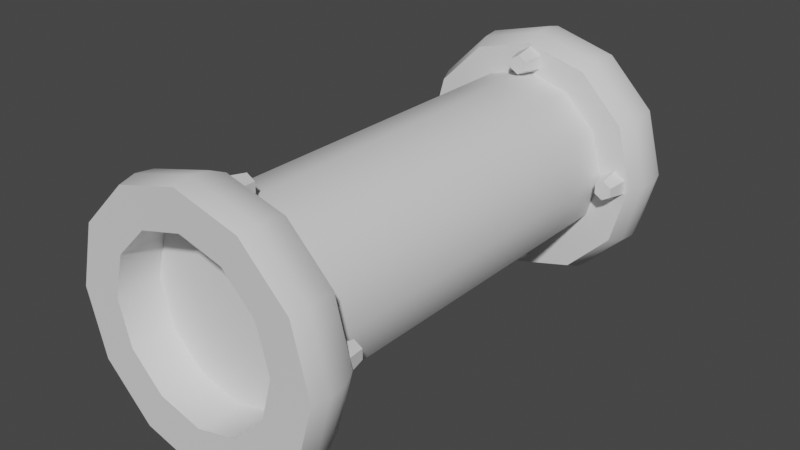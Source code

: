 # Source: Pipe.blend  (saved by Blender 3.5.10; exported with 4.5.12 LTS)
import bpy
from mathutils import Matrix  # noqa: F401  (used for matrix-valued properties, if any)

bpy.ops.wm.read_factory_settings(use_empty=True)
scene = bpy.context.scene
scene.name = 'Scene'

# ---- collections
col_collection = bpy.data.collections.new('Collection'); scene.collection.children.link(col_collection)

# ---- materials (node trees are filled in below, after node groups)
mat_material = bpy.data.materials.new('Material')

# ---- node groups
ng_auto_smooth = bpy.data.node_groups.new('Auto Smooth', 'GeometryNodeTree')
_s = ng_auto_smooth.interface.new_socket(name='Geometry', in_out='OUTPUT', socket_type='NodeSocketGeometry')
_s = ng_auto_smooth.interface.new_socket(name='Geometry', in_out='INPUT', socket_type='NodeSocketGeometry')
_s = ng_auto_smooth.interface.new_socket(name='Angle', in_out='INPUT', socket_type='NodeSocketFloat')
_s.subtype = 'ANGLE'
_s.min_value = 0.0
_s.max_value = 3.142
ng_auto_smooth.is_modifier = True
_N = ng_auto_smooth.nodes; _L = ng_auto_smooth.links
n0 = _N.new('NodeGroupOutput'); n0.name = 'Group Output'; n0.location = (480, -100)
n1 = _N.new('NodeGroupInput'); n1.name = 'Group Input'; n1.location = (-420, -300)
n2 = _N.new('NodeGroupInput'); n2.name = 'Group Input.001'; n2.location = (-60, -100)
n3 = _N.new('GeometryNodeSetShadeSmooth'); n3.name = 'Set Shade Smooth'; n3.location = (120, -100)
n3.domain = 'EDGE'
n4 = _N.new('GeometryNodeSetShadeSmooth'); n4.name = 'Set Shade Smooth.001'; n4.location = (300, -100)
n5 = _N.new('GeometryNodeInputMeshEdgeAngle'); n5.name = 'Edge Angle'; n5.location = (-420, -220)
n6 = _N.new('GeometryNodeInputEdgeSmooth'); n6.name = 'Is Edge Smooth'; n6.location = (-60, -160)
n7 = _N.new('GeometryNodeInputShadeSmooth'); n7.name = 'Is Face Smooth'; n7.location = (-240, -340)
n8 = _N.new('FunctionNodeBooleanMath'); n8.name = 'Boolean Math'; n8.location = (-60, -220)
n9 = _N.new('FunctionNodeCompare'); n9.name = 'Compare'; n9.location = (-240, -180)
n9.operation = 'LESS_EQUAL'
_L.new(n5.outputs[0], n9.inputs[0])
_L.new(n4.outputs[0], n0.inputs[0])
_L.new(n1.outputs[1], n9.inputs[1])
_L.new(n9.outputs[0], n8.inputs[0])
_L.new(n7.outputs[0], n8.inputs[1])
_L.new(n2.outputs[0], n3.inputs[0])
_L.new(n6.outputs[0], n3.inputs[1])
_L.new(n3.outputs[0], n4.inputs[0])
_L.new(n8.outputs[0], n3.inputs[2])
n0.is_active_output = True

# ---- material node trees
mat_material.use_nodes = True; mat_material.node_tree.nodes.clear()
_N = mat_material.node_tree.nodes; _L = mat_material.node_tree.links
n0 = _N.new('ShaderNodeBsdfPrincipled'); n0.name = 'Principled BSDF'; n0.location = (10, 300)
n0.distribution = 'GGX'
n0.subsurface_method = 'RANDOM_WALK_SKIN'
n0.inputs[3].default_value = 1.45
n0.inputs[27].default_value = (0.0, 0.0, 0.0, 1.0)
n0.inputs[28].default_value = 1.0
n1 = _N.new('ShaderNodeOutputMaterial'); n1.name = 'Material Output'; n1.location = (300, 300)
_L.new(n0.outputs[0], n1.inputs[0])
n1.is_active_output = True

# ---- world
world_world = bpy.data.worlds.new('World'); scene.world = world_world
world_world.use_nodes = True; world_world.node_tree.nodes.clear()
_N = world_world.node_tree.nodes; _L = world_world.node_tree.links
n0 = _N.new('ShaderNodeOutputWorld'); n0.name = 'World Output'; n0.location = (300, 300)
n1 = _N.new('ShaderNodeBackground'); n1.name = 'Background'; n1.location = (10, 300)
n1.inputs[0].default_value = (0.05088, 0.05088, 0.05088, 1.0)
_L.new(n1.outputs[0], n0.inputs[0])
n0.is_active_output = True
world_world.color = (0.05088, 0.05088, 0.05088)
world_world.use_sun_shadow = False
world_world.sun_shadow_jitter_overblur = 0.0

# ---- meshes
me_cylinder_002 = bpy.data.meshes.new('Cylinder.002')
me_cylinder_002.from_pydata([(0.4309, 5.62e-05, 0.1847), (-0.4136, 5.626e-05, 0.1847), (0.4309, -0.08977, 0.1606), (-0.4136, -0.08977, 0.1606), (0.4309, -0.1555, 0.09486), (-0.4136, -0.1555, 0.09486), (0.4309, -0.1796, 0.005034), (-0.4136, -0.1796, 0.005034), (0.4309, -0.1555, -0.08479), (-0.4136, -0.1555, -0.08479), (0.4309, -0.08977, -0.1505), (-0.4136, -0.08977, -0.1505), (0.4309, 5.62e-05, -0.1746), (-0.4136, 5.626e-05, -0.1746), (0.4309, 0.08988, -0.1505), (-0.4136, 0.08988, -0.1505), (0.4309, 0.1556, -0.08479), (-0.4136, 0.1556, -0.08479), (0.4309, 0.1797, 0.005034), (-0.4136, 0.1797, 0.005034), (0.4309, 0.1556, 0.09486), (-0.4136, 0.1556, 0.09486), (0.4309, 0.08988, 0.1606), (-0.4136, 0.08988, 0.1606), (0.4045, 0.2109, 0.02775), (0.3589, 0.2109, 0.01836), (0.4045, 0.1858, 0.01331), (0.3589, 0.194, 0.008617), (0.4045, 0.1858, -0.01557), (0.3589, 0.194, -0.01087), (0.4045, 0.2109, -0.03), (0.3589, 0.2109, -0.02061), (0.4045, 0.2359, -0.01557), (0.3589, 0.2277, -0.01087), (0.4045, 0.2359, 0.01331), (0.3589, 0.2277, 0.008617), (0.3995, 5.637e-05, 0.2424), (0.3995, 0.1224, 0.2096), (0.3995, 0.2119, 0.1201), (0.3995, 0.2446, -0.002211), (0.3995, 0.2119, -0.1245), (0.3995, 0.1224, -0.214), (0.3995, 5.596e-05, -0.2468), (0.3995, -0.1222, -0.214), (0.3995, -0.2118, -0.1245), (0.3995, -0.2445, -0.002211), (0.3995, -0.2118, 0.1201), (0.3995, -0.1222, 0.2096), (0.4045, -0.21, 0.02775), (0.3589, -0.21, 0.01836), (0.4045, -0.2351, 0.01331), (0.3589, -0.2269, 0.008617), (0.4045, -0.2351, -0.01557), (0.3589, -0.2269, -0.01087), (0.4045, -0.21, -0.03), (0.3589, -0.21, -0.02062), (0.4045, -0.185, -0.01557), (0.3589, -0.1932, -0.01087), (0.4045, -0.185, 0.01331), (0.3589, -0.1932, 0.008617), (0.4045, -0.0005394, 0.2374), (0.3589, -0.0005394, 0.228), (0.4045, -0.02555, 0.223), (0.3589, -0.01742, 0.2183), (0.4045, -0.02555, 0.1941), (0.3589, -0.01742, 0.1988), (0.4045, -0.0005394, 0.1797), (0.3589, -0.0005394, 0.1891), (0.4045, 0.02447, 0.1941), (0.3589, 0.01634, 0.1988), (0.4045, 0.02447, 0.223), (0.3589, 0.01634, 0.2183), (0.4045, -0.0006556, -0.1837), (0.3589, -0.0006556, -0.1931), (0.4045, -0.02566, -0.1981), (0.3589, -0.01753, -0.2028), (0.4045, -0.02566, -0.227), (0.3589, -0.01753, -0.2223), (0.4045, -0.0006556, -0.2414), (0.3589, -0.0006556, -0.232), (0.4045, 0.02435, -0.227), (0.3589, 0.01622, -0.2223), (0.4045, 0.02435, -0.1981), (0.3589, 0.01622, -0.2028), (0.4988, 5.649e-05, 0.2541), (0.4988, -0.1281, 0.2198), (0.4988, -0.222, 0.126), (0.4988, -0.2563, -0.002211), (0.4988, -0.222, -0.1304), (0.4988, -0.1281, -0.2242), (0.4988, 5.596e-05, -0.2586), (0.4988, 0.1282, -0.2242), (0.4988, 0.2221, -0.1304), (0.4988, 0.2564, -0.002211), (0.4988, 0.2221, 0.126), (0.4988, 0.1282, 0.2198), (0.497, -0.08713, 0.156), (0.497, -0.151, 0.09222), (0.497, -0.1743, 0.005029), (0.497, -0.151, -0.08216), (0.497, -0.08713, -0.146), (0.497, 5.602e-05, -0.1693), (0.497, 0.08724, -0.146), (0.497, 0.1511, -0.08216), (0.497, 0.1744, 0.005029), (0.497, 0.1511, 0.09221), (0.497, 0.08724, 0.156), (0.497, 5.638e-05, 0.1794), (0.4106, 5.638e-05, 0.1794), (0.4106, -0.08713, 0.156), (0.4106, -0.151, 0.09222), (0.4106, -0.1743, 0.005029), (0.4106, -0.151, -0.08216), (0.4106, -0.08713, -0.146), (0.4106, 5.601e-05, -0.1693), (0.4106, 0.08724, -0.146), (0.4106, 0.1511, -0.08216), (0.4106, 0.1744, 0.005029), (0.4106, 0.1511, 0.09221), (0.4106, 0.08724, 0.156), (0.4319, 5.642e-05, 0.2573), (0.4665, 5.646e-05, 0.2614), (0.4319, 0.2596, -0.002211), (0.4665, 0.2637, -0.002211), (0.4319, 5.595e-05, -0.2618), (0.4665, 5.595e-05, -0.2659), (0.4319, -0.2595, -0.002211), (0.4665, -0.2636, -0.002211), (0.4665, 0.2284, 0.1296), (0.4319, 0.2248, 0.1276), (0.4665, 0.1319, -0.2305), (0.4319, 0.1298, -0.227), (0.4665, -0.2283, -0.134), (0.4319, -0.2247, -0.132), (0.4665, 0.1319, 0.2261), (0.4319, 0.1298, 0.2226), (0.4665, -0.1318, 0.2261), (0.4319, -0.1297, 0.2226), (0.4665, 0.2284, -0.134), (0.4319, 0.2248, -0.132), (0.4665, -0.1318, -0.2305), (0.4319, -0.1297, -0.227), (0.4665, -0.2283, 0.1296), (0.4319, -0.2247, 0.1276), (-0.4063, -0.2109, 0.02775), (-0.3607, -0.2109, 0.01836), (-0.4063, -0.1859, 0.01331), (-0.3607, -0.194, 0.008617), (-0.4063, -0.1859, -0.01557), (-0.3607, -0.194, -0.01087), (-0.4063, -0.2109, -0.03), (-0.3607, -0.2109, -0.02061), (-0.4063, -0.2359, -0.01557), (-0.3607, -0.2277, -0.01087), (-0.4063, -0.2359, 0.01331), (-0.3607, -0.2277, 0.008617), (-0.4013, -6.762e-05, 0.2424), (-0.4013, -0.1224, 0.2096), (-0.4013, -0.2119, 0.1201), (-0.4013, -0.2447, -0.002211), (-0.4013, -0.2119, -0.1245), (-0.4013, -0.1224, -0.214), (-0.4013, -6.721e-05, -0.2468), (-0.4013, 0.1222, -0.214), (-0.4013, 0.2118, -0.1245), (-0.4013, 0.2445, -0.002211), (-0.4013, 0.2118, 0.1201), (-0.4013, 0.1222, 0.2096), (-0.4063, 0.21, 0.02775), (-0.3607, 0.21, 0.01836), (-0.4063, 0.235, 0.01331), (-0.3607, 0.2269, 0.008617), (-0.4063, 0.235, -0.01557), (-0.3607, 0.2269, -0.01087), (-0.4063, 0.21, -0.03), (-0.3607, 0.21, -0.02062), (-0.4063, 0.185, -0.01557), (-0.3607, 0.1932, -0.01087), (-0.4063, 0.185, 0.01331), (-0.3607, 0.1932, 0.008617), (-0.4063, 0.0005281, 0.2374), (-0.3607, 0.0005281, 0.228), (-0.4063, 0.02554, 0.223), (-0.3607, 0.01741, 0.2183), (-0.4063, 0.02554, 0.1941), (-0.3607, 0.01741, 0.1988), (-0.4063, 0.0005281, 0.1797), (-0.3607, 0.0005281, 0.1891), (-0.4063, -0.02448, 0.1941), (-0.3607, -0.01635, 0.1988), (-0.4063, -0.02448, 0.223), (-0.3607, -0.01635, 0.2183), (-0.4063, 0.0006443, -0.1837), (-0.3607, 0.0006444, -0.1931), (-0.4063, 0.02565, -0.1981), (-0.3607, 0.01752, -0.2028), (-0.4063, 0.02565, -0.227), (-0.3607, 0.01752, -0.2223), (-0.4063, 0.0006443, -0.2414), (-0.3607, 0.0006444, -0.232), (-0.4063, -0.02436, -0.227), (-0.3607, -0.01623, -0.2223), (-0.4063, -0.02436, -0.1981), (-0.3607, -0.01623, -0.2028), (-0.5006, -6.771e-05, 0.2541), (-0.5006, 0.1281, 0.2198), (-0.5006, 0.2219, 0.126), (-0.5006, 0.2563, -0.002211), (-0.5006, 0.2219, -0.1304), (-0.5006, 0.1281, -0.2242), (-0.5006, -6.718e-05, -0.2586), (-0.5006, -0.1282, -0.2242), (-0.5006, -0.2221, -0.1304), (-0.5006, -0.2564, -0.002211), (-0.5006, -0.2221, 0.126), (-0.5006, -0.1282, 0.2198), (-0.4988, 0.08712, 0.156), (-0.4988, 0.1509, 0.09222), (-0.4988, 0.1743, 0.005029), (-0.4988, 0.1509, -0.08216), (-0.4988, 0.08712, -0.146), (-0.4988, -6.725e-05, -0.1693), (-0.4988, -0.08725, -0.146), (-0.4988, -0.1511, -0.08216), (-0.4988, -0.1744, 0.005029), (-0.4988, -0.1511, 0.09221), (-0.4988, -0.08725, 0.156), (-0.4988, -6.76e-05, 0.1794), (-0.4123, -6.763e-05, 0.1794), (-0.4123, 0.08712, 0.156), (-0.4123, 0.1509, 0.09222), (-0.4123, 0.1743, 0.005029), (-0.4123, 0.1509, -0.08216), (-0.4123, 0.08712, -0.146), (-0.4123, -6.726e-05, -0.1693), (-0.4123, -0.08725, -0.146), (-0.4123, -0.1511, -0.08216), (-0.4123, -0.1744, 0.005029), (-0.4123, -0.1511, 0.09221), (-0.4123, -0.08725, 0.156), (-0.4336, -6.766e-05, 0.2573), (-0.4682, -6.769e-05, 0.2614), (-0.4336, -0.2596, -0.002211), (-0.4682, -0.2637, -0.002211), (-0.4336, -6.719e-05, -0.2618), (-0.4682, -6.718e-05, -0.2659), (-0.4336, 0.2595, -0.002211), (-0.4682, 0.2636, -0.002211), (-0.4682, -0.2284, 0.1296), (-0.4336, -0.2249, 0.1276), (-0.4682, -0.1319, -0.2305), (-0.4336, -0.1298, -0.227), (-0.4682, 0.2283, -0.134), (-0.4336, 0.2247, -0.132), (-0.4682, -0.1319, 0.2261), (-0.4336, -0.1298, 0.2226), (-0.4682, 0.1318, 0.2261), (-0.4336, 0.1297, 0.2226), (-0.4682, -0.2284, -0.134), (-0.4336, -0.2249, -0.132), (-0.4682, 0.1318, -0.2305), (-0.4336, 0.1297, -0.227), (-0.4682, 0.2283, 0.1296), (-0.4336, 0.2247, 0.1276)], [], [(0, 1, 3, 2), (2, 3, 5, 4), (4, 5, 7, 6), (6, 7, 9, 8), (8, 9, 11, 10), (10, 11, 13, 12), (12, 13, 15, 14), (14, 15, 17, 16), (16, 17, 19, 18), (18, 19, 21, 20), (20, 21, 23, 22), (22, 23, 1, 0), (70, 71, 61, 60), (24, 25, 27, 26), (26, 27, 29, 28), (28, 29, 31, 30), (27, 25, 35, 33, 31, 29), (30, 31, 33, 32), (32, 33, 35, 34), (128, 94, 93, 123), (130, 91, 90, 125), (132, 88, 87, 127), (134, 95, 94, 128), (136, 85, 84, 121), (138, 92, 91, 130), (140, 89, 88, 132), (121, 84, 95, 134), (142, 86, 85, 136), (123, 93, 92, 138), (125, 90, 89, 140), (37, 38, 39, 40, 41, 42, 43, 44, 45, 46, 47, 36), (34, 35, 25, 24), (48, 49, 51, 50), (50, 51, 53, 52), (52, 53, 55, 54), (51, 49, 59, 57, 55, 53), (54, 55, 57, 56), (56, 57, 59, 58), (60, 61, 63, 62), (62, 63, 65, 64), (64, 65, 67, 66), (63, 61, 71, 69, 67, 65), (66, 67, 69, 68), (68, 69, 71, 70), (58, 59, 49, 48), (72, 73, 75, 74), (74, 75, 77, 76), (76, 77, 79, 78), (75, 73, 83, 81, 79, 77), (78, 79, 81, 80), (80, 81, 83, 82), (95, 106, 105, 94), (105, 106, 119, 118), (85, 96, 107, 84), (92, 103, 102, 91), (89, 100, 99, 88), (84, 107, 106, 95), (86, 97, 96, 85), (93, 104, 103, 92), (90, 101, 100, 89), (87, 98, 97, 86), (94, 105, 104, 93), (91, 102, 101, 90), (88, 99, 98, 87), (107, 96, 109, 108), (102, 103, 116, 115), (99, 100, 113, 112), (106, 107, 108, 119), (96, 97, 110, 109), (103, 104, 117, 116), (100, 101, 114, 113), (97, 98, 111, 110), (104, 105, 118, 117), (101, 102, 115, 114), (98, 99, 112, 111), (108, 109, 110, 111, 112, 113, 114, 115, 116, 117, 118, 119), (82, 83, 73, 72), (127, 87, 86, 142), (45, 126, 143, 46), (126, 127, 142, 143), (42, 124, 141, 43), (124, 125, 140, 141), (39, 122, 139, 40), (122, 123, 138, 139), (46, 143, 137, 47), (143, 142, 136, 137), (36, 120, 135, 37), (120, 121, 134, 135), (43, 141, 133, 44), (141, 140, 132, 133), (40, 139, 131, 41), (139, 138, 130, 131), (47, 137, 120, 36), (137, 136, 121, 120), (37, 135, 129, 38), (135, 134, 128, 129), (44, 133, 126, 45), (133, 132, 127, 126), (41, 131, 124, 42), (131, 130, 125, 124), (38, 129, 122, 39), (129, 128, 123, 122), (190, 191, 181, 180), (144, 145, 147, 146), (146, 147, 149, 148), (148, 149, 151, 150), (147, 145, 155, 153, 151, 149), (150, 151, 153, 152), (152, 153, 155, 154), (248, 214, 213, 243), (250, 211, 210, 245), (252, 208, 207, 247), (254, 215, 214, 248), (256, 205, 204, 241), (258, 212, 211, 250), (260, 209, 208, 252), (241, 204, 215, 254), (262, 206, 205, 256), (243, 213, 212, 258), (245, 210, 209, 260), (157, 158, 159, 160, 161, 162, 163, 164, 165, 166, 167, 156), (154, 155, 145, 144), (168, 169, 171, 170), (170, 171, 173, 172), (172, 173, 175, 174), (171, 169, 179, 177, 175, 173), (174, 175, 177, 176), (176, 177, 179, 178), (180, 181, 183, 182), (182, 183, 185, 184), (184, 185, 187, 186), (183, 181, 191, 189, 187, 185), (186, 187, 189, 188), (188, 189, 191, 190), (178, 179, 169, 168), (192, 193, 195, 194), (194, 195, 197, 196), (196, 197, 199, 198), (195, 193, 203, 201, 199, 197), (198, 199, 201, 200), (200, 201, 203, 202), (215, 226, 225, 214), (225, 226, 239, 238), (205, 216, 227, 204), (212, 223, 222, 211), (209, 220, 219, 208), (204, 227, 226, 215), (206, 217, 216, 205), (213, 224, 223, 212), (210, 221, 220, 209), (207, 218, 217, 206), (214, 225, 224, 213), (211, 222, 221, 210), (208, 219, 218, 207), (227, 216, 229, 228), (222, 223, 236, 235), (219, 220, 233, 232), (226, 227, 228, 239), (216, 217, 230, 229), (223, 224, 237, 236), (220, 221, 234, 233), (217, 218, 231, 230), (224, 225, 238, 237), (221, 222, 235, 234), (218, 219, 232, 231), (228, 229, 230, 231, 232, 233, 234, 235, 236, 237, 238, 239), (202, 203, 193, 192), (247, 207, 206, 262), (165, 246, 263, 166), (246, 247, 262, 263), (162, 244, 261, 163), (244, 245, 260, 261), (159, 242, 259, 160), (242, 243, 258, 259), (166, 263, 257, 167), (263, 262, 256, 257), (156, 240, 255, 157), (240, 241, 254, 255), (163, 261, 253, 164), (261, 260, 252, 253), (160, 259, 251, 161), (259, 258, 250, 251), (167, 257, 240, 156), (257, 256, 241, 240), (157, 255, 249, 158), (255, 254, 248, 249), (164, 253, 246, 165), (253, 252, 247, 246), (161, 251, 244, 162), (251, 250, 245, 244), (158, 249, 242, 159), (249, 248, 243, 242)])
me_cylinder_002.polygons.foreach_set('use_smooth', [True] * 192)
_uv = me_cylinder_002.uv_layers.new(name='UVMap')
_uv.uv.foreach_set('vector', [0.136, 0.004994, 0.136, 0.4893, 0.08286, 0.4893, 0.08286, 0.004994, 0.08286, 0.004994, 0.08286, 0.4893, 0.03489, 0.4893, 0.03489, 0.004994, 0.03489, 0.004994, 0.03489, 0.4893, 0.004994, 0.4893, 0.004994, 0.004994, 0.9104, 0.004994, 0.9104, 0.4893, 0.8662, 0.4893, 0.8662, 0.004994, 0.8662, 0.004994, 0.8662, 0.4893, 0.813, 0.4893, 0.813, 0.004994, 0.813, 0.004994, 0.813, 0.4893, 0.7651, 0.4893, 0.7651, 0.004994, 0.7651, 0.9832, 0.7651, 0.4992, 0.8166, 0.4997, 0.8166, 0.9837, 0.8166, 0.9837, 0.8166, 0.4997, 0.8681, 0.4992, 0.8681, 0.9832, 0.1503, 0.4992, 0.1503, 0.9835, 0.1023, 0.9835, 0.1023, 0.4992, 0.1023, 0.4992, 0.1023, 0.9835, 0.04914, 0.9835, 0.04914, 0.4992, 0.04914, 0.4992, 0.04914, 0.9835, 0.004994, 0.9835, 0.004994, 0.4992, 0.1802, 0.004994, 0.1802, 0.4893, 0.136, 0.4893, 0.136, 0.004994, 0.5464, 0.9583, 0.5203, 0.953, 0.5203, 0.9457, 0.5464, 0.9474, 0.9142, 0.9719, 0.916, 0.9457, 0.9269, 0.9457, 0.9305, 0.9719, 0.9711, 0.7873, 0.945, 0.7821, 0.945, 0.7747, 0.9711, 0.7765, 0.9711, 0.7765, 0.945, 0.7747, 0.945, 0.7638, 0.9711, 0.7602, 0.1603, 0.7938, 0.17, 0.7882, 0.1796, 0.7938, 0.1796, 0.805, 0.17, 0.8105, 0.1603, 0.805, 0.1603, 0.5981, 0.163, 0.5718, 0.1742, 0.5718, 0.1768, 0.5981, 0.9711, 0.8244, 0.945, 0.8209, 0.945, 0.8099, 0.9711, 0.8082, 0.9164, 0.7873, 0.935, 0.7886, 0.935, 0.8645, 0.9164, 0.8653, 0.5025, 0.8456, 0.4841, 0.8456, 0.4848, 0.7721, 0.5033, 0.77, 0.9389, 0.293, 0.9204, 0.2944, 0.9204, 0.2314, 0.9389, 0.2282, 0.9164, 0.7225, 0.935, 0.7256, 0.935, 0.7886, 0.9164, 0.7873, 0.7058, 0.7097, 0.6873, 0.7089, 0.6873, 0.633, 0.7058, 0.6316, 0.5033, 0.9212, 0.4848, 0.9191, 0.4841, 0.8456, 0.5025, 0.8456, 0.9389, 0.3711, 0.9204, 0.3703, 0.9204, 0.2944, 0.9389, 0.293, 0.7058, 0.6316, 0.6873, 0.633, 0.6873, 0.57, 0.7058, 0.5669, 0.7058, 0.7801, 0.6873, 0.7774, 0.6873, 0.7089, 0.7058, 0.7097, 0.9164, 0.8653, 0.935, 0.8645, 0.935, 0.933, 0.9164, 0.9357, 0.9389, 0.4415, 0.9204, 0.4387, 0.9204, 0.3703, 0.9389, 0.3711, 0.7551, 0.3851, 0.7551, 0.4577, 0.7188, 0.5206, 0.6559, 0.5569, 0.5833, 0.5569, 0.5204, 0.5206, 0.4841, 0.4577, 0.4841, 0.3851, 0.5204, 0.3222, 0.5833, 0.2859, 0.6559, 0.2859, 0.7188, 0.3222, 0.9711, 0.8082, 0.945, 0.8099, 0.945, 0.8026, 0.9711, 0.7973, 0.5925, 0.9934, 0.5943, 0.9673, 0.6053, 0.9673, 0.6088, 0.9934, 0.9465, 0.4786, 0.9204, 0.4733, 0.9204, 0.466, 0.9465, 0.4677, 0.9465, 0.4677, 0.9204, 0.466, 0.9204, 0.455, 0.9465, 0.4515, 0.17, 0.8852, 0.1796, 0.8908, 0.1796, 0.902, 0.17, 0.9076, 0.1603, 0.902, 0.1603, 0.8908, 0.1603, 0.5618, 0.163, 0.5355, 0.1742, 0.5355, 0.1768, 0.5618, 0.9042, 0.9728, 0.8781, 0.9693, 0.8781, 0.9583, 0.9042, 0.9566, 0.5464, 0.9474, 0.5203, 0.9457, 0.5203, 0.9347, 0.5464, 0.9312, 0.9711, 0.9728, 0.945, 0.9675, 0.945, 0.9602, 0.9711, 0.9619, 0.9711, 0.9619, 0.945, 0.9602, 0.945, 0.9492, 0.9711, 0.9457, 0.4533, 0.8656, 0.463, 0.86, 0.4727, 0.8656, 0.4727, 0.8768, 0.463, 0.8824, 0.4533, 0.8768, 0.1603, 0.5255, 0.163, 0.4992, 0.1742, 0.4992, 0.1768, 0.5255, 0.4533, 0.9832, 0.4569, 0.957, 0.4678, 0.957, 0.4696, 0.9832, 0.9042, 0.9566, 0.8781, 0.9583, 0.8781, 0.951, 0.9042, 0.9457, 0.6454, 0.9663, 0.6193, 0.9645, 0.6193, 0.9536, 0.6454, 0.95, 0.3589, 0.9742, 0.3327, 0.9689, 0.3327, 0.9616, 0.3589, 0.9633, 0.3589, 0.9633, 0.3327, 0.9616, 0.3327, 0.9506, 0.3589, 0.9471, 0.1603, 0.9231, 0.17, 0.9175, 0.1796, 0.9231, 0.1796, 0.9343, 0.17, 0.9399, 0.1603, 0.9343, 0.1603, 0.6344, 0.163, 0.6081, 0.1742, 0.6081, 0.1768, 0.6344, 0.1603, 0.976, 0.1638, 0.9499, 0.1748, 0.9499, 0.1765, 0.976, 0.1902, 0.479, 0.2316, 0.4657, 0.2575, 0.5106, 0.2282, 0.5449, 0.6873, 0.9322, 0.6873, 0.8805, 0.7369, 0.8805, 0.7369, 0.9322, 0.2282, 0.337, 0.2575, 0.3692, 0.2316, 0.414, 0.1902, 0.4029, 0.3702, 0.5829, 0.354, 0.5364, 0.3989, 0.5106, 0.4361, 0.5449, 0.4742, 0.4029, 0.4247, 0.414, 0.3989, 0.3692, 0.4361, 0.337, 0.1902, 0.4029, 0.2316, 0.414, 0.2316, 0.4657, 0.1902, 0.479, 0.2941, 0.299, 0.3023, 0.3433, 0.2575, 0.3692, 0.2282, 0.337, 0.2941, 0.5829, 0.3023, 0.5364, 0.354, 0.5364, 0.3702, 0.5829, 0.4742, 0.479, 0.4247, 0.4657, 0.4247, 0.414, 0.4742, 0.4029, 0.3702, 0.299, 0.354, 0.3433, 0.3023, 0.3433, 0.2941, 0.299, 0.2282, 0.5449, 0.2575, 0.5106, 0.3023, 0.5364, 0.2941, 0.5829, 0.4361, 0.5449, 0.3989, 0.5106, 0.4247, 0.4657, 0.4742, 0.479, 0.4361, 0.337, 0.3989, 0.3692, 0.354, 0.3433, 0.3702, 0.299, 0.4433, 0.86, 0.4429, 0.91, 0.3933, 0.91, 0.3938, 0.86, 0.6193, 0.8456, 0.6193, 0.799, 0.6689, 0.799, 0.6689, 0.8456, 0.2993, 0.8942, 0.2993, 0.9371, 0.2497, 0.9371, 0.2497, 0.8942, 0.6873, 0.8805, 0.6873, 0.834, 0.7369, 0.834, 0.7369, 0.8805, 0.4429, 0.91, 0.4433, 0.96, 0.3938, 0.96, 0.3933, 0.91, 0.6193, 0.799, 0.6193, 0.77, 0.6689, 0.77, 0.6689, 0.799, 0.6193, 0.9401, 0.6193, 0.8972, 0.6689, 0.8972, 0.6689, 0.9401, 0.2993, 0.7961, 0.2993, 0.8426, 0.2497, 0.8426, 0.2497, 0.7961, 0.6873, 0.975, 0.6873, 0.9322, 0.7369, 0.9322, 0.7369, 0.975, 0.6193, 0.8972, 0.6193, 0.8456, 0.6689, 0.8456, 0.6689, 0.8972, 0.2993, 0.8426, 0.2993, 0.8942, 0.2497, 0.8942, 0.2497, 0.8426, 0.3833, 0.6636, 0.3833, 0.7154, 0.3575, 0.7602, 0.3126, 0.7861, 0.2609, 0.7861, 0.2161, 0.7602, 0.1902, 0.7154, 0.1902, 0.6636, 0.2161, 0.6188, 0.2609, 0.5929, 0.3126, 0.5929, 0.3575, 0.6188, 0.6454, 0.9771, 0.6193, 0.9719, 0.6193, 0.9645, 0.6454, 0.9663, 0.7058, 0.824, 0.6873, 0.82, 0.6873, 0.7774, 0.7058, 0.7801, 0.7442, 0.8137, 0.7257, 0.8218, 0.7257, 0.7786, 0.7442, 0.7729, 0.7257, 0.8218, 0.7058, 0.824, 0.7058, 0.7801, 0.7257, 0.7786, 0.9773, 0.4343, 0.9587, 0.4399, 0.9587, 0.3706, 0.9773, 0.369, 0.9587, 0.4399, 0.9389, 0.4415, 0.9389, 0.3711, 0.9587, 0.3706, 0.8781, 0.8633, 0.8966, 0.8649, 0.8966, 0.9342, 0.8781, 0.9286, 0.8966, 0.8649, 0.9164, 0.8653, 0.9164, 0.9357, 0.8966, 0.9342, 0.7442, 0.7729, 0.7257, 0.7786, 0.7257, 0.7093, 0.7442, 0.7076, 0.7257, 0.7786, 0.7058, 0.7801, 0.7058, 0.7097, 0.7257, 0.7093, 0.7442, 0.6352, 0.7257, 0.6324, 0.7257, 0.5686, 0.7442, 0.5751, 0.7257, 0.6324, 0.7058, 0.6316, 0.7058, 0.5669, 0.7257, 0.5686, 0.9773, 0.369, 0.9587, 0.3706, 0.9587, 0.2938, 0.9773, 0.2966, 0.9587, 0.3706, 0.9389, 0.3711, 0.9389, 0.293, 0.9587, 0.2938, 0.5419, 0.9157, 0.5231, 0.92, 0.5224, 0.8456, 0.5413, 0.8456, 0.5231, 0.92, 0.5033, 0.9212, 0.5025, 0.8456, 0.5224, 0.8456, 0.7442, 0.7076, 0.7257, 0.7093, 0.7257, 0.6324, 0.7442, 0.6352, 0.7257, 0.7093, 0.7058, 0.7097, 0.7058, 0.6316, 0.7257, 0.6324, 0.8781, 0.7307, 0.8966, 0.7243, 0.8966, 0.788, 0.8781, 0.7909, 0.8966, 0.7243, 0.9164, 0.7225, 0.9164, 0.7873, 0.8966, 0.788, 0.9773, 0.2966, 0.9587, 0.2938, 0.9587, 0.23, 0.9773, 0.2365, 0.9587, 0.2938, 0.9389, 0.293, 0.9389, 0.2282, 0.9587, 0.23, 0.5413, 0.8456, 0.5224, 0.8456, 0.5231, 0.7712, 0.5419, 0.7755, 0.5224, 0.8456, 0.5025, 0.8456, 0.5033, 0.77, 0.5231, 0.7712, 0.8781, 0.7909, 0.8966, 0.788, 0.8966, 0.8649, 0.8781, 0.8633, 0.8966, 0.788, 0.9164, 0.7873, 0.9164, 0.8653, 0.8966, 0.8649, 0.5103, 0.9583, 0.4841, 0.9547, 0.4841, 0.9438, 0.5103, 0.942, 0.945, 0.8344, 0.9711, 0.8397, 0.9711, 0.847, 0.945, 0.8453, 0.945, 0.8453, 0.9711, 0.847, 0.9711, 0.858, 0.945, 0.8615, 0.1603, 0.7423, 0.163, 0.7163, 0.1742, 0.7163, 0.1768, 0.7423, 0.1603, 0.8261, 0.17, 0.8205, 0.1796, 0.8261, 0.1796, 0.8373, 0.17, 0.8429, 0.1603, 0.8373, 0.5826, 0.9583, 0.5564, 0.9547, 0.5564, 0.9438, 0.5826, 0.942, 0.5826, 0.942, 0.5564, 0.9438, 0.5564, 0.9365, 0.5826, 0.9312, 0.4317, 0.8062, 0.4503, 0.8034, 0.4503, 0.8461, 0.4317, 0.85, 0.9164, 0.6421, 0.935, 0.6413, 0.935, 0.7098, 0.9164, 0.7125, 0.9587, 0.004994, 0.9773, 0.007734, 0.9773, 0.07618, 0.9587, 0.07539, 0.4317, 0.7358, 0.4503, 0.735, 0.4503, 0.8034, 0.4317, 0.8062, 0.4317, 0.5929, 0.4503, 0.5961, 0.4503, 0.6591, 0.4317, 0.6577, 0.9164, 0.564, 0.935, 0.5654, 0.935, 0.6413, 0.9164, 0.6421, 0.5899, 0.8456, 0.6086, 0.8456, 0.6093, 0.9191, 0.5906, 0.9212, 0.4317, 0.6577, 0.4503, 0.6591, 0.4503, 0.735, 0.4317, 0.7358, 0.9587, 0.1534, 0.9773, 0.1521, 0.9773, 0.2151, 0.9587, 0.2182, 0.9164, 0.4992, 0.935, 0.5024, 0.935, 0.5654, 0.9164, 0.564, 0.5906, 0.77, 0.6093, 0.7721, 0.6086, 0.8456, 0.5899, 0.8456, 0.6559, 0.2759, 0.5833, 0.2759, 0.5204, 0.2396, 0.4841, 0.1768, 0.4841, 0.1042, 0.5204, 0.04129, 0.5833, 0.004994, 0.6559, 0.004994, 0.7188, 0.04129, 0.7551, 0.1042, 0.7551, 0.1768, 0.7188, 0.2396, 0.5925, 0.9573, 0.5961, 0.9312, 0.607, 0.9312, 0.6088, 0.9573, 0.9826, 0.4786, 0.9565, 0.4733, 0.9565, 0.466, 0.9826, 0.4677, 0.9826, 0.4677, 0.9565, 0.466, 0.9565, 0.455, 0.9826, 0.4515, 0.1603, 0.7063, 0.163, 0.6803, 0.1742, 0.6803, 0.1768, 0.7063, 0.463, 0.8924, 0.4727, 0.898, 0.4727, 0.9091, 0.463, 0.9147, 0.4533, 0.9091, 0.4533, 0.898, 0.9711, 0.8986, 0.945, 0.8951, 0.945, 0.8841, 0.9711, 0.8823, 0.9711, 0.8823, 0.945, 0.8841, 0.945, 0.8768, 0.9711, 0.8715, 0.5103, 0.942, 0.4841, 0.9438, 0.4841, 0.9365, 0.5103, 0.9312, 0.5104, 0.9944, 0.5122, 0.9683, 0.5231, 0.9683, 0.5266, 0.9944, 0.1603, 0.6703, 0.163, 0.6444, 0.1742, 0.6444, 0.1768, 0.6703, 0.1603, 0.8585, 0.17, 0.8529, 0.1796, 0.8585, 0.1796, 0.8696, 0.17, 0.8752, 0.1603, 0.8696, 0.9711, 0.9357, 0.945, 0.9322, 0.945, 0.9212, 0.9711, 0.9194, 0.9711, 0.9194, 0.945, 0.9212, 0.945, 0.9139, 0.9711, 0.9086, 0.6554, 0.9762, 0.6589, 0.95, 0.6699, 0.95, 0.6717, 0.9762, 0.312, 0.9579, 0.2859, 0.9597, 0.2859, 0.9524, 0.312, 0.9471, 0.4841, 0.9944, 0.4859, 0.9683, 0.4969, 0.9683, 0.5004, 0.9944, 0.1603, 0.7782, 0.163, 0.7522, 0.1742, 0.7522, 0.1768, 0.7782, 0.4533, 0.9303, 0.463, 0.9247, 0.4727, 0.9303, 0.4727, 0.9415, 0.463, 0.9471, 0.4533, 0.9415, 0.2759, 0.9742, 0.2497, 0.9707, 0.2497, 0.9597, 0.2759, 0.9579, 0.2759, 0.9579, 0.2497, 0.9597, 0.2497, 0.9524, 0.2759, 0.9471, 0.1902, 0.185, 0.2316, 0.1718, 0.2575, 0.2166, 0.2282, 0.2509, 0.9945, 0.6503, 0.995, 0.7003, 0.9455, 0.7003, 0.945, 0.6503, 0.2282, 0.04304, 0.2575, 0.0752, 0.2316, 0.12, 0.1902, 0.1089, 0.3702, 0.289, 0.354, 0.2425, 0.3989, 0.2166, 0.4361, 0.2509, 0.4742, 0.1089, 0.4247, 0.12, 0.3989, 0.0752, 0.4361, 0.04304, 0.1902, 0.1089, 0.2316, 0.12, 0.2316, 0.1718, 0.1902, 0.185, 0.2941, 0.004994, 0.3023, 0.04933, 0.2575, 0.0752, 0.2282, 0.04304, 0.2941, 0.289, 0.3023, 0.2425, 0.354, 0.2425, 0.3702, 0.289, 0.4742, 0.185, 0.4247, 0.1718, 0.4247, 0.12, 0.4742, 0.1089, 0.3702, 0.004994, 0.354, 0.04933, 0.3023, 0.04933, 0.2941, 0.004994, 0.2282, 0.2509, 0.2575, 0.2166, 0.3023, 0.2425, 0.2941, 0.289, 0.4361, 0.2509, 0.3989, 0.2166, 0.4247, 0.1718, 0.4742, 0.185, 0.4361, 0.04304, 0.3989, 0.0752, 0.354, 0.04933, 0.3702, 0.004994, 0.3093, 0.9371, 0.3093, 0.8905, 0.3589, 0.8905, 0.3589, 0.9371, 0.945, 0.6403, 0.945, 0.5974, 0.9946, 0.5974, 0.9946, 0.6403, 0.2398, 0.8251, 0.2398, 0.8716, 0.1902, 0.8716, 0.1902, 0.8251, 0.995, 0.7003, 0.9945, 0.7503, 0.945, 0.7503, 0.9455, 0.7003, 0.3093, 0.8905, 0.3093, 0.8389, 0.3589, 0.8389, 0.3589, 0.8905, 0.945, 0.5974, 0.945, 0.5458, 0.9946, 0.5458, 0.9946, 0.5974, 0.2398, 0.8716, 0.2398, 0.9233, 0.1902, 0.9233, 0.1902, 0.8716, 0.3093, 0.8389, 0.3093, 0.7961, 0.3589, 0.7961, 0.3589, 0.8389, 0.945, 0.5458, 0.945, 0.4992, 0.9946, 0.4992, 0.9946, 0.5458, 0.2398, 0.9233, 0.2398, 0.9661, 0.1902, 0.9661, 0.1902, 0.9233, 0.2398, 0.7961, 0.2398, 0.8251, 0.1902, 0.8251, 0.1902, 0.7961, 0.6773, 0.6376, 0.6773, 0.6893, 0.6514, 0.7341, 0.6066, 0.76, 0.5548, 0.76, 0.51, 0.7341, 0.4841, 0.6893, 0.4841, 0.6376, 0.51, 0.5927, 0.5548, 0.5669, 0.6066, 0.5669, 0.6514, 0.5927, 0.312, 0.9742, 0.2859, 0.9707, 0.2859, 0.9597, 0.312, 0.9579, 0.9587, 0.07539, 0.9773, 0.07618, 0.9773, 0.1521, 0.9587, 0.1534, 0.9204, 0.07746, 0.9389, 0.07584, 0.9389, 0.1527, 0.9204, 0.1499, 0.9389, 0.07584, 0.9587, 0.07539, 0.9587, 0.1534, 0.9389, 0.1527, 0.5526, 0.7755, 0.5709, 0.7712, 0.5702, 0.8456, 0.5519, 0.8456, 0.5709, 0.7712, 0.5906, 0.77, 0.5899, 0.8456, 0.5702, 0.8456, 0.8781, 0.5075, 0.8966, 0.501, 0.8966, 0.5648, 0.8781, 0.5676, 0.8966, 0.501, 0.9164, 0.4992, 0.9164, 0.564, 0.8966, 0.5648, 0.9204, 0.1499, 0.9389, 0.1527, 0.9389, 0.2165, 0.9204, 0.21, 0.9389, 0.1527, 0.9587, 0.1534, 0.9587, 0.2182, 0.9389, 0.2165, 0.3933, 0.6613, 0.4119, 0.6585, 0.4119, 0.7353, 0.3933, 0.7337, 0.4119, 0.6585, 0.4317, 0.6577, 0.4317, 0.7358, 0.4119, 0.7353, 0.5519, 0.8456, 0.5702, 0.8456, 0.5709, 0.92, 0.5526, 0.9157, 0.5702, 0.8456, 0.5899, 0.8456, 0.5906, 0.9212, 0.5709, 0.92, 0.8781, 0.5676, 0.8966, 0.5648, 0.8966, 0.6417, 0.8781, 0.64, 0.8966, 0.5648, 0.9164, 0.564, 0.9164, 0.6421, 0.8966, 0.6417, 0.3933, 0.6012, 0.4119, 0.5947, 0.4119, 0.6585, 0.3933, 0.6613, 0.4119, 0.5947, 0.4317, 0.5929, 0.4317, 0.6577, 0.4119, 0.6585, 0.3933, 0.7337, 0.4119, 0.7353, 0.4119, 0.8046, 0.3933, 0.799, 0.4119, 0.7353, 0.4317, 0.7358, 0.4317, 0.8062, 0.4119, 0.8046, 0.9204, 0.01215, 0.9389, 0.006531, 0.9389, 0.07584, 0.9204, 0.07746, 0.9389, 0.006531, 0.9587, 0.004994, 0.9587, 0.07539, 0.9389, 0.07584, 0.8781, 0.64, 0.8966, 0.6417, 0.8966, 0.711, 0.8781, 0.7053, 0.8966, 0.6417, 0.9164, 0.6421, 0.9164, 0.7125, 0.8966, 0.711, 0.3933, 0.799, 0.4119, 0.8046, 0.4119, 0.8478, 0.3933, 0.8397, 0.4119, 0.8046, 0.4317, 0.8062, 0.4317, 0.85, 0.4119, 0.8478])
_uv.active_render = True
_uv = me_cylinder_002.uv_layers.new(name='Baking')
_uv.uv.foreach_set('vector', [0.0, 0.0, 0.0, 0.0, 0.0, 0.0, 0.0, 0.0, 0.0, 0.0, 0.0, 0.0, 0.0, 0.0, 0.0, 0.0, 0.0, 0.0, 0.0, 0.0, 0.0, 0.0, 0.0, 0.0, 0.0, 0.0, 0.0, 0.0, 0.0, 0.0, 0.0, 0.0, 0.0, 0.0, 0.0, 0.0, 0.0, 0.0, 0.0, 0.0, 0.0, 0.0, 0.0, 0.0, 0.0, 0.0, 0.0, 0.0, 0.0, 0.0, 0.0, 0.0, 0.0, 0.0, 0.0, 0.0, 0.0, 0.0, 0.0, 0.0, 0.0, 0.0, 0.0, 0.0, 0.0, 0.0, 0.0, 0.0, 0.0, 0.0, 0.0, 0.0, 0.0, 0.0, 0.0, 0.0, 0.0, 0.0, 0.0, 0.0, 0.0, 0.0, 0.0, 0.0, 0.0, 0.0, 0.0, 0.0, 0.0, 0.0, 0.0, 0.0, 0.0, 0.0, 0.0, 0.0, 0.0689, 0.9739, 0.07476, 0.9749, 0.07475, 0.9771, 0.06889, 0.9771, 0.568, 0.9751, 0.5738, 0.975, 0.5738, 0.9772, 0.568, 0.9783, 0.154, 0.9768, 0.1534, 0.9826, 0.1509, 0.9826, 0.1503, 0.9768, 0.8731, 0.9699, 0.879, 0.9709, 0.879, 0.9731, 0.8731, 0.9731, 0.6551, 0.9862, 0.6529, 0.9875, 0.6507, 0.9862, 0.6507, 0.9837, 0.6529, 0.9825, 0.6551, 0.9837, 0.8731, 0.9731, 0.879, 0.9731, 0.879, 0.9753, 0.8731, 0.9763, 0.6101, 0.9385, 0.6094, 0.9444, 0.6069, 0.9444, 0.6064, 0.9385, 0.6219, 0.9186, 0.626, 0.919, 0.626, 0.9356, 0.6219, 0.9356, 0.9157, 0.4494, 0.9116, 0.4489, 0.9115, 0.4325, 0.9157, 0.4325, 0.8289, 0.9039, 0.8331, 0.9044, 0.833, 0.9206, 0.8289, 0.9206, 0.6219, 0.9057, 0.626, 0.9065, 0.626, 0.919, 0.6219, 0.9186, 0.2788, 0.9667, 0.2746, 0.9662, 0.2746, 0.9498, 0.2787, 0.9498, 0.9159, 0.4618, 0.9118, 0.4609, 0.9116, 0.4489, 0.9157, 0.4494, 0.9157, 0.4156, 0.9116, 0.416, 0.9118, 0.404, 0.9159, 0.4032, 0.2787, 0.9498, 0.2746, 0.9498, 0.2746, 0.9333, 0.2788, 0.9328, 0.8289, 0.9377, 0.833, 0.9372, 0.8331, 0.9497, 0.8289, 0.9505, 0.6219, 0.9356, 0.626, 0.9356, 0.626, 0.9519, 0.6219, 0.9524, 0.9157, 0.4325, 0.9115, 0.4325, 0.9116, 0.416, 0.9157, 0.4156, 0.7629, 0.7145, 0.771, 0.7004, 0.7851, 0.6923, 0.8013, 0.6923, 0.8154, 0.7004, 0.8235, 0.7145, 0.8235, 0.7307, 0.8154, 0.7448, 0.8013, 0.7529, 0.7851, 0.7529, 0.771, 0.7448, 0.7629, 0.7307, 0.568, 0.9718, 0.5738, 0.9729, 0.5738, 0.975, 0.568, 0.9751, 0.9748, 0.7291, 0.9807, 0.7291, 0.9807, 0.7313, 0.9748, 0.7323, 0.709, 0.9789, 0.7084, 0.9847, 0.7059, 0.9847, 0.7053, 0.9789, 0.8821, 0.9699, 0.888, 0.9709, 0.8879, 0.9731, 0.8821, 0.9731, 0.3541, 0.9827, 0.3541, 0.9852, 0.3519, 0.9865, 0.3498, 0.9852, 0.3498, 0.9827, 0.3519, 0.9815, 0.8821, 0.9731, 0.8879, 0.9731, 0.888, 0.9753, 0.8821, 0.9763, 0.6064, 0.9533, 0.607, 0.9475, 0.6095, 0.9475, 0.6101, 0.9533, 0.06889, 0.9771, 0.07475, 0.9771, 0.07476, 0.9792, 0.0689, 0.9803, 0.9856, 0.1377, 0.985, 0.1435, 0.9825, 0.1435, 0.9819, 0.1377, 0.6963, 0.97, 0.7022, 0.971, 0.7022, 0.9732, 0.6963, 0.9732, 0.06427, 0.9871, 0.0621, 0.9884, 0.05994, 0.9871, 0.05994, 0.9846, 0.0621, 0.9834, 0.06427, 0.9846, 0.6963, 0.9732, 0.7022, 0.9732, 0.7022, 0.9753, 0.6963, 0.9764, 0.7053, 0.9758, 0.7059, 0.97, 0.7084, 0.97, 0.709, 0.9758, 0.9748, 0.7259, 0.9807, 0.7269, 0.9807, 0.7291, 0.9748, 0.7291, 0.05994, 0.9771, 0.06579, 0.9771, 0.0658, 0.9792, 0.05995, 0.9803, 0.9851, 0.6373, 0.9845, 0.6432, 0.982, 0.6432, 0.9814, 0.6373, 0.5188, 0.9706, 0.5246, 0.9716, 0.5246, 0.9738, 0.5187, 0.9738, 0.07631, 0.9846, 0.07847, 0.9834, 0.08064, 0.9846, 0.08064, 0.9871, 0.07847, 0.9884, 0.07631, 0.9871, 0.5187, 0.9738, 0.5246, 0.9738, 0.5246, 0.976, 0.5188, 0.977, 0.9418, 0.9598, 0.9424, 0.9539, 0.9449, 0.9539, 0.9455, 0.9598, 0.5737, 0.744, 0.5672, 0.7512, 0.5572, 0.7454, 0.559, 0.7354, 0.8476, 0.9292, 0.8475, 0.9374, 0.8364, 0.9374, 0.8365, 0.9292, 0.5822, 0.7757, 0.573, 0.7728, 0.573, 0.7612, 0.5822, 0.7587, 0.5272, 0.7439, 0.5356, 0.7511, 0.5298, 0.7612, 0.5187, 0.7587, 0.5272, 0.7905, 0.5356, 0.7828, 0.5456, 0.7886, 0.542, 0.799, 0.5822, 0.7587, 0.573, 0.7612, 0.5672, 0.7512, 0.5737, 0.744, 0.5737, 0.7905, 0.5672, 0.7828, 0.573, 0.7728, 0.5822, 0.7757, 0.542, 0.7354, 0.5456, 0.7454, 0.5356, 0.7511, 0.5272, 0.7439, 0.5187, 0.7757, 0.5298, 0.7728, 0.5356, 0.7828, 0.5272, 0.7905, 0.559, 0.799, 0.5572, 0.7886, 0.5672, 0.7828, 0.5737, 0.7905, 0.559, 0.7354, 0.5572, 0.7454, 0.5456, 0.7454, 0.542, 0.7354, 0.5187, 0.7587, 0.5298, 0.7612, 0.5298, 0.7728, 0.5187, 0.7757, 0.542, 0.799, 0.5456, 0.7886, 0.5572, 0.7886, 0.559, 0.799, 0.8474, 0.9486, 0.8475, 0.9598, 0.8364, 0.9598, 0.8363, 0.9486, 0.6178, 0.8996, 0.6178, 0.8911, 0.6289, 0.8912, 0.6289, 0.8997, 0.5045, 0.971, 0.5045, 0.9625, 0.5156, 0.9625, 0.5156, 0.971, 0.8475, 0.9374, 0.8474, 0.9486, 0.8363, 0.9486, 0.8364, 0.9374, 0.8475, 0.9598, 0.8476, 0.968, 0.8365, 0.968, 0.8364, 0.9598, 0.6178, 0.8911, 0.6178, 0.8798, 0.6289, 0.8799, 0.6289, 0.8912, 0.01265, 0.9699, 0.01264, 0.9811, 0.001544, 0.9811, 0.001562, 0.9699, 0.5045, 0.9934, 0.5045, 0.9823, 0.5156, 0.9823, 0.5156, 0.9934, 0.6178, 0.8798, 0.6178, 0.8688, 0.6289, 0.8688, 0.6289, 0.8799, 0.01264, 0.9811, 0.01265, 0.9922, 0.001562, 0.9922, 0.001544, 0.9811, 0.5045, 0.9823, 0.5045, 0.971, 0.5156, 0.971, 0.5156, 0.9823, 0.04472, 0.8386, 0.04473, 0.8502, 0.03895, 0.8602, 0.02893, 0.866, 0.01736, 0.866, 0.007339, 0.8602, 0.001549, 0.8502, 0.001544, 0.8386, 0.007324, 0.8286, 0.01734, 0.8228, 0.02891, 0.8228, 0.03893, 0.8286, 0.05995, 0.9739, 0.0658, 0.9749, 0.06579, 0.9771, 0.05994, 0.9771, 0.8289, 0.9206, 0.833, 0.9206, 0.833, 0.9372, 0.8289, 0.9377, 0.8203, 0.9207, 0.8244, 0.9206, 0.8244, 0.9374, 0.8203, 0.9365, 0.8244, 0.9206, 0.8289, 0.9206, 0.8289, 0.9377, 0.8244, 0.9374, 0.9243, 0.4325, 0.9201, 0.4325, 0.9202, 0.4158, 0.9244, 0.4168, 0.9201, 0.4325, 0.9157, 0.4325, 0.9157, 0.4156, 0.9202, 0.4158, 0.6133, 0.9355, 0.6175, 0.9356, 0.6175, 0.9521, 0.6133, 0.9511, 0.6175, 0.9356, 0.6219, 0.9356, 0.6219, 0.9524, 0.6175, 0.9521, 0.8203, 0.9365, 0.8244, 0.9374, 0.8245, 0.9501, 0.8203, 0.9485, 0.8244, 0.9374, 0.8289, 0.9377, 0.8289, 0.9505, 0.8245, 0.9501, 0.2873, 0.9498, 0.2832, 0.9498, 0.2832, 0.9331, 0.2874, 0.9341, 0.2832, 0.9498, 0.2787, 0.9498, 0.2788, 0.9328, 0.2832, 0.9331, 0.9244, 0.4168, 0.9202, 0.4158, 0.9204, 0.4036, 0.9245, 0.4053, 0.9202, 0.4158, 0.9157, 0.4156, 0.9159, 0.4032, 0.9204, 0.4036, 0.9245, 0.4596, 0.9204, 0.4613, 0.9202, 0.4491, 0.9244, 0.4482, 0.9204, 0.4613, 0.9159, 0.4618, 0.9157, 0.4494, 0.9202, 0.4491, 0.2874, 0.9654, 0.2832, 0.9664, 0.2832, 0.9498, 0.2873, 0.9498, 0.2832, 0.9664, 0.2788, 0.9667, 0.2787, 0.9498, 0.2832, 0.9498, 0.6133, 0.9078, 0.6175, 0.9061, 0.6175, 0.9188, 0.6133, 0.9197, 0.6175, 0.9061, 0.6219, 0.9057, 0.6219, 0.9186, 0.6175, 0.9188, 0.8203, 0.9052, 0.8245, 0.9041, 0.8244, 0.9206, 0.8203, 0.9207, 0.8245, 0.9041, 0.8289, 0.9039, 0.8289, 0.9206, 0.8244, 0.9206, 0.9244, 0.4482, 0.9202, 0.4491, 0.9201, 0.4325, 0.9243, 0.4325, 0.9202, 0.4491, 0.9157, 0.4494, 0.9157, 0.4325, 0.9201, 0.4325, 0.6133, 0.9197, 0.6175, 0.9188, 0.6175, 0.9356, 0.6133, 0.9355, 0.6175, 0.9188, 0.6219, 0.9186, 0.6219, 0.9356, 0.6175, 0.9356, 0.0689, 0.9739, 0.07476, 0.9749, 0.07475, 0.9771, 0.06889, 0.9771, 0.568, 0.9751, 0.5738, 0.975, 0.5738, 0.9772, 0.568, 0.9783, 0.154, 0.9768, 0.1534, 0.9826, 0.1509, 0.9826, 0.1503, 0.9768, 0.8731, 0.9699, 0.879, 0.9709, 0.879, 0.9731, 0.8731, 0.9731, 0.6551, 0.9862, 0.6529, 0.9875, 0.6507, 0.9862, 0.6507, 0.9837, 0.6529, 0.9825, 0.6551, 0.9837, 0.8731, 0.9731, 0.879, 0.9731, 0.879, 0.9753, 0.8731, 0.9763, 0.6101, 0.9385, 0.6094, 0.9444, 0.6069, 0.9444, 0.6064, 0.9385, 0.6219, 0.9186, 0.626, 0.919, 0.626, 0.9356, 0.6219, 0.9356, 0.9157, 0.4494, 0.9116, 0.4489, 0.9115, 0.4325, 0.9157, 0.4325, 0.8289, 0.9039, 0.8331, 0.9044, 0.833, 0.9206, 0.8289, 0.9206, 0.6219, 0.9057, 0.626, 0.9065, 0.626, 0.919, 0.6219, 0.9186, 0.2788, 0.9667, 0.2746, 0.9662, 0.2746, 0.9498, 0.2787, 0.9498, 0.9159, 0.4618, 0.9118, 0.4609, 0.9116, 0.4489, 0.9157, 0.4494, 0.9157, 0.4156, 0.9116, 0.416, 0.9118, 0.404, 0.9159, 0.4032, 0.2787, 0.9498, 0.2746, 0.9498, 0.2746, 0.9333, 0.2788, 0.9328, 0.8289, 0.9377, 0.833, 0.9372, 0.8331, 0.9497, 0.8289, 0.9505, 0.6219, 0.9356, 0.626, 0.9356, 0.626, 0.9519, 0.6219, 0.9524, 0.9157, 0.4325, 0.9115, 0.4325, 0.9116, 0.416, 0.9157, 0.4156, 0.7629, 0.7145, 0.771, 0.7004, 0.7851, 0.6923, 0.8013, 0.6923, 0.8154, 0.7004, 0.8235, 0.7145, 0.8235, 0.7307, 0.8154, 0.7448, 0.8013, 0.7529, 0.7851, 0.7529, 0.771, 0.7448, 0.7629, 0.7307, 0.568, 0.9718, 0.5738, 0.9729, 0.5738, 0.975, 0.568, 0.9751, 0.9748, 0.7291, 0.9807, 0.7291, 0.9807, 0.7313, 0.9748, 0.7323, 0.709, 0.9789, 0.7084, 0.9847, 0.7059, 0.9847, 0.7053, 0.9789, 0.8821, 0.9699, 0.888, 0.9709, 0.8879, 0.9731, 0.8821, 0.9731, 0.3541, 0.9827, 0.3541, 0.9852, 0.3519, 0.9865, 0.3498, 0.9852, 0.3498, 0.9827, 0.3519, 0.9815, 0.8821, 0.9731, 0.8879, 0.9731, 0.888, 0.9753, 0.8821, 0.9763, 0.6064, 0.9533, 0.607, 0.9475, 0.6095, 0.9475, 0.6101, 0.9533, 0.06889, 0.9771, 0.07475, 0.9771, 0.07476, 0.9792, 0.0689, 0.9803, 0.9856, 0.1377, 0.985, 0.1435, 0.9825, 0.1435, 0.9819, 0.1377, 0.6963, 0.97, 0.7022, 0.971, 0.7022, 0.9732, 0.6963, 0.9732, 0.06427, 0.9871, 0.0621, 0.9884, 0.05994, 0.9871, 0.05994, 0.9846, 0.0621, 0.9834, 0.06427, 0.9846, 0.6963, 0.9732, 0.7022, 0.9732, 0.7022, 0.9753, 0.6963, 0.9764, 0.7053, 0.9758, 0.7059, 0.97, 0.7084, 0.97, 0.709, 0.9758, 0.9748, 0.7259, 0.9807, 0.7269, 0.9807, 0.7291, 0.9748, 0.7291, 0.05994, 0.9771, 0.06579, 0.9771, 0.0658, 0.9792, 0.05995, 0.9803, 0.9851, 0.6373, 0.9845, 0.6432, 0.982, 0.6432, 0.9814, 0.6373, 0.5188, 0.9706, 0.5246, 0.9716, 0.5246, 0.9738, 0.5187, 0.9738, 0.07631, 0.9846, 0.07847, 0.9834, 0.08064, 0.9846, 0.08064, 0.9871, 0.07847, 0.9884, 0.07631, 0.9871, 0.5187, 0.9738, 0.5246, 0.9738, 0.5246, 0.976, 0.5188, 0.977, 0.9418, 0.9598, 0.9424, 0.9539, 0.9449, 0.9539, 0.9455, 0.9598, 0.5737, 0.744, 0.5672, 0.7512, 0.5572, 0.7454, 0.559, 0.7354, 0.8476, 0.9292, 0.8475, 0.9374, 0.8364, 0.9374, 0.8365, 0.9292, 0.5822, 0.7757, 0.573, 0.7728, 0.573, 0.7612, 0.5822, 0.7587, 0.5272, 0.7439, 0.5356, 0.7511, 0.5298, 0.7612, 0.5187, 0.7587, 0.5272, 0.7905, 0.5356, 0.7828, 0.5456, 0.7886, 0.542, 0.799, 0.5822, 0.7587, 0.573, 0.7612, 0.5672, 0.7512, 0.5737, 0.744, 0.5737, 0.7905, 0.5672, 0.7828, 0.573, 0.7728, 0.5822, 0.7757, 0.542, 0.7354, 0.5456, 0.7454, 0.5356, 0.7511, 0.5272, 0.7439, 0.5187, 0.7757, 0.5298, 0.7728, 0.5356, 0.7828, 0.5272, 0.7905, 0.559, 0.799, 0.5572, 0.7886, 0.5672, 0.7828, 0.5737, 0.7905, 0.559, 0.7354, 0.5572, 0.7454, 0.5456, 0.7454, 0.542, 0.7354, 0.5187, 0.7587, 0.5298, 0.7612, 0.5298, 0.7728, 0.5187, 0.7757, 0.542, 0.799, 0.5456, 0.7886, 0.5572, 0.7886, 0.559, 0.799, 0.8474, 0.9486, 0.8475, 0.9598, 0.8364, 0.9598, 0.8363, 0.9486, 0.6178, 0.8996, 0.6178, 0.8911, 0.6289, 0.8912, 0.6289, 0.8997, 0.5045, 0.971, 0.5045, 0.9625, 0.5156, 0.9625, 0.5156, 0.971, 0.8475, 0.9374, 0.8474, 0.9486, 0.8363, 0.9486, 0.8364, 0.9374, 0.8475, 0.9598, 0.8476, 0.968, 0.8365, 0.968, 0.8364, 0.9598, 0.6178, 0.8911, 0.6178, 0.8798, 0.6289, 0.8799, 0.6289, 0.8912, 0.01265, 0.9699, 0.01264, 0.9811, 0.001544, 0.9811, 0.001562, 0.9699, 0.5045, 0.9934, 0.5045, 0.9823, 0.5156, 0.9823, 0.5156, 0.9934, 0.6178, 0.8798, 0.6178, 0.8688, 0.6289, 0.8688, 0.6289, 0.8799, 0.01264, 0.9811, 0.01265, 0.9922, 0.001562, 0.9922, 0.001544, 0.9811, 0.5045, 0.9823, 0.5045, 0.971, 0.5156, 0.971, 0.5156, 0.9823, 0.04472, 0.8386, 0.04473, 0.8502, 0.03895, 0.8602, 0.02893, 0.866, 0.01736, 0.866, 0.007339, 0.8602, 0.001549, 0.8502, 0.001544, 0.8386, 0.007324, 0.8286, 0.01734, 0.8228, 0.02891, 0.8228, 0.03893, 0.8286, 0.05995, 0.9739, 0.0658, 0.9749, 0.06579, 0.9771, 0.05994, 0.9771, 0.8289, 0.9206, 0.833, 0.9206, 0.833, 0.9372, 0.8289, 0.9377, 0.8203, 0.9207, 0.8244, 0.9206, 0.8244, 0.9374, 0.8203, 0.9365, 0.8244, 0.9206, 0.8289, 0.9206, 0.8289, 0.9377, 0.8244, 0.9374, 0.9243, 0.4325, 0.9201, 0.4325, 0.9202, 0.4158, 0.9244, 0.4168, 0.9201, 0.4325, 0.9157, 0.4325, 0.9157, 0.4156, 0.9202, 0.4158, 0.6133, 0.9355, 0.6175, 0.9356, 0.6175, 0.9521, 0.6133, 0.9511, 0.6175, 0.9356, 0.6219, 0.9356, 0.6219, 0.9524, 0.6175, 0.9521, 0.8203, 0.9365, 0.8244, 0.9374, 0.8245, 0.9501, 0.8203, 0.9485, 0.8244, 0.9374, 0.8289, 0.9377, 0.8289, 0.9505, 0.8245, 0.9501, 0.2873, 0.9498, 0.2832, 0.9498, 0.2832, 0.9331, 0.2874, 0.9341, 0.2832, 0.9498, 0.2787, 0.9498, 0.2788, 0.9328, 0.2832, 0.9331, 0.9244, 0.4168, 0.9202, 0.4158, 0.9204, 0.4036, 0.9245, 0.4053, 0.9202, 0.4158, 0.9157, 0.4156, 0.9159, 0.4032, 0.9204, 0.4036, 0.9245, 0.4596, 0.9204, 0.4613, 0.9202, 0.4491, 0.9244, 0.4482, 0.9204, 0.4613, 0.9159, 0.4618, 0.9157, 0.4494, 0.9202, 0.4491, 0.2874, 0.9654, 0.2832, 0.9664, 0.2832, 0.9498, 0.2873, 0.9498, 0.2832, 0.9664, 0.2788, 0.9667, 0.2787, 0.9498, 0.2832, 0.9498, 0.6133, 0.9078, 0.6175, 0.9061, 0.6175, 0.9188, 0.6133, 0.9197, 0.6175, 0.9061, 0.6219, 0.9057, 0.6219, 0.9186, 0.6175, 0.9188, 0.8203, 0.9052, 0.8245, 0.9041, 0.8244, 0.9206, 0.8203, 0.9207, 0.8245, 0.9041, 0.8289, 0.9039, 0.8289, 0.9206, 0.8244, 0.9206, 0.9244, 0.4482, 0.9202, 0.4491, 0.9201, 0.4325, 0.9243, 0.4325, 0.9202, 0.4491, 0.9157, 0.4494, 0.9157, 0.4325, 0.9201, 0.4325, 0.6133, 0.9197, 0.6175, 0.9188, 0.6175, 0.9356, 0.6133, 0.9355, 0.6175, 0.9188, 0.6219, 0.9186, 0.6219, 0.9356, 0.6175, 0.9356])
me_cylinder_002.materials.append(mat_material)
me_cylinder_002.update()

# ---- objects
ob_pipe = bpy.data.objects.new('Pipe', me_cylinder_002)

# ---- transforms, parenting, visibility, modifiers, constraints
ob_pipe.location = (7.161e-05, 0.0009246, -0.2493)
ob_pipe.rotation_euler = (0.0, -0.0, -1.571)
_m = ob_pipe.modifiers.new('Auto Smooth', 'NODES')
_m.node_group = ng_auto_smooth
_gi = [s.identifier for s in ng_auto_smooth.interface.items_tree if s.item_type == 'SOCKET' and s.in_out == 'INPUT']
_m[_gi[1]] = 0.8727  # Angle

# ---- collection membership
col_collection.objects.link(ob_pipe)

# ---- scene / render settings (as saved in the file)
scene.frame_start = 1; scene.frame_end = 250; scene.frame_set(0)
scene.render.engine = 'CYCLES'
scene.cycles.sampling_pattern = 'TABULATED_SOBOL'
scene.cycles.bake_type = 'EMIT'
scene.eevee.use_gtao = True
scene.view_settings.view_transform = 'Filmic'
bpy.context.view_layer.update()

# ---- added for rendering (the .blend has no active camera and no usable light): camera, sun
cam_auto = bpy.data.cameras.new('AutoCamera')
cam_auto.lens = 50.0
cam_auto.sensor_width = 36.0
cam_auto.clip_end = 1000.0
ob_auto_camera = bpy.data.objects.new('AutoCamera', cam_auto)
scene.collection.objects.link(ob_auto_camera)
ob_auto_camera.location = (1.15383, -1.38272, 0.671483)
ob_auto_camera.rotation_euler = (1.09748, -7.21219e-08, 0.694738)
scene.camera = ob_auto_camera
light_auto_sun = bpy.data.lights.new('AutoSun', 'SUN')
light_auto_sun.energy = 3.0
light_auto_sun.angle = 0.0523599
ob_auto_sun = bpy.data.objects.new('AutoSun', light_auto_sun)
scene.collection.objects.link(ob_auto_sun)
ob_auto_sun.rotation_euler = (0.872665, 0.174533, 0.523599)
bpy.context.view_layer.update()
